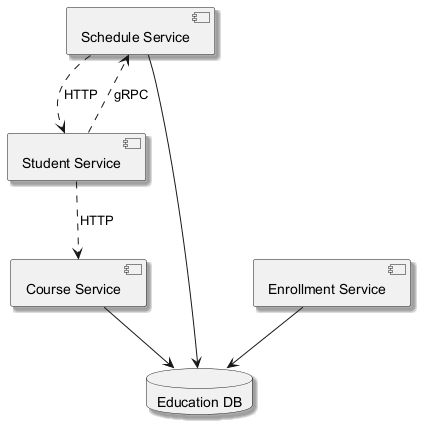

The diagram above was rendered by PlantUML. Its source (embedded in the PNG):
@startuml
skinparam shadowing true
component "Schedule Service" as C_ScheduleService
component "Course Service" as C_CourseService
component "Student Service" as C_StudentService
component "Enrollment Service" as C_EnrollmentService
database "Education DB" as DB_education
C_ScheduleService --> DB_education
C_CourseService --> DB_education
C_EnrollmentService --> DB_education
C_StudentService ..> C_CourseService : HTTP
C_ScheduleService ..> C_StudentService : HTTP
C_StudentService ..> C_ScheduleService : gRPC
@enduml